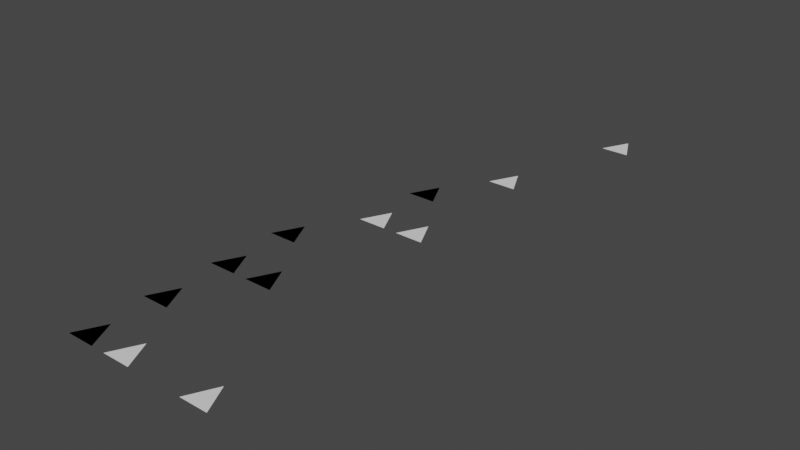 # Source: animation_permutations.test.blend  (saved by Blender 2.80.75; exported with 4.5.12 LTS)
import bpy
from mathutils import Matrix  # noqa: F401  (used for matrix-valued properties, if any)

bpy.ops.wm.read_factory_settings(use_empty=True)
scene = bpy.context.scene
scene.name = 'Scene_v1200'

# ---- collections
col_111_2_levels_combinations = bpy.data.collections.new('111_2_levels_combinations'); scene.collection.children.link(col_111_2_levels_combinations)
col_110_2_levels_combinations = bpy.data.collections.new('110_2_levels_combinations'); scene.collection.children.link(col_110_2_levels_combinations)
col_101_2_levels_combinations = bpy.data.collections.new('101_2_levels_combinations'); scene.collection.children.link(col_101_2_levels_combinations)
col_100_2_levels_combinations = bpy.data.collections.new('100_2_levels_combinations'); scene.collection.children.link(col_100_2_levels_combinations)
col_011_2_levels_combinations = bpy.data.collections.new('011_2_levels_combinations'); scene.collection.children.link(col_011_2_levels_combinations)
col_010_2_levels_combinations = bpy.data.collections.new('010_2_levels_combinations'); scene.collection.children.link(col_010_2_levels_combinations)
col_001_2_levels_combinations = bpy.data.collections.new('001_2_levels_combinations'); scene.collection.children.link(col_001_2_levels_combinations)
col_test_110_2_levels_combinations = bpy.data.collections.new('test_110_2_levels_combinations'); scene.collection.children.link(col_test_110_2_levels_combinations)

# ---- materials (node trees are filled in below, after node groups)
mat_material = bpy.data.materials.new('Material')
mat_material.use_transparent_shadow = False

# ---- material node trees

# ---- world
world_world = bpy.data.worlds.new('World'); scene.world = world_world
world_world.use_nodes = True; world_world.node_tree.nodes.clear()
_N = world_world.node_tree.nodes; _L = world_world.node_tree.links
n0 = _N.new('ShaderNodeOutputWorld'); n0.name = 'World Output'; n0.location = (300, 300)
n1 = _N.new('ShaderNodeBackground'); n1.name = 'Background'; n1.location = (10, 300)
n1.inputs[0].default_value = (0.05088, 0.05088, 0.05088, 1.0)
_L.new(n1.outputs[0], n0.inputs[0])
n0.is_active_output = True
world_world.color = (0.05088, 0.05088, 0.05088)
world_world.use_sun_shadow = False
world_world.sun_shadow_jitter_overblur = 0.0

# ---- meshes
me_mesh_1_03 = bpy.data.meshes.new('Mesh.1:03')
me_mesh_1_03.from_pydata([(1.0, -1.0, 0.0), (0.0, 1.0, 0.0), (-1.0, -1.0, 0.0)], [], [(2, 1, 0)])
_uv = me_mesh_1_03.uv_layers.new(name='UVMap')
_uv.uv.foreach_set('vector', [0.0, 0.0, 1.0, 0.0, 1.0, 1.0])
me_mesh_1_03.materials.append(mat_material)
me_mesh_1_03.use_remesh_preserve_volume = False
me_mesh_1_03.use_remesh_preserve_attributes = False
me_mesh_1_03.use_mirror_vertex_groups = False
me_mesh_1_03.update()
me_mesh_2_03 = bpy.data.meshes.new('Mesh.2:03')
me_mesh_2_03.from_pydata([(1.0, -1.0, 0.0), (0.0, 1.0, 0.0), (-1.0, -1.0, 0.0)], [], [(2, 1, 0)])
_uv = me_mesh_2_03.uv_layers.new(name='UVMap')
_uv.uv.foreach_set('vector', [0.0, 0.0, 1.0, 0.0, 1.0, 1.0])
me_mesh_2_03.materials.append(mat_material)
me_mesh_2_03.use_remesh_preserve_volume = False
me_mesh_2_03.use_remesh_preserve_attributes = False
me_mesh_2_03.use_mirror_vertex_groups = False
me_mesh_2_03.update()
me_mesh_3_03 = bpy.data.meshes.new('Mesh.3:03')
me_mesh_3_03.from_pydata([(1.0, -1.0, 0.0), (0.0, 1.0, 0.0), (-1.0, -1.0, 0.0)], [], [(2, 1, 0)])
_uv = me_mesh_3_03.uv_layers.new(name='UVMap')
_uv.uv.foreach_set('vector', [0.0, 0.0, 1.0, 0.0, 1.0, 1.0])
me_mesh_3_03.materials.append(mat_material)
me_mesh_3_03.use_remesh_preserve_volume = False
me_mesh_3_03.use_remesh_preserve_attributes = False
me_mesh_3_03.use_mirror_vertex_groups = False
me_mesh_3_03.update()
me_mesh_4_03 = bpy.data.meshes.new('Mesh.4:03')
me_mesh_4_03.from_pydata([(1.0, -1.0, 0.0), (0.0, 1.0, 0.0), (-1.0, -1.0, 0.0)], [], [(2, 1, 0)])
_uv = me_mesh_4_03.uv_layers.new(name='UVMap')
_uv.uv.foreach_set('vector', [0.0, 0.0, 1.0, 0.0, 1.0, 1.0])
me_mesh_4_03.materials.append(mat_material)
me_mesh_4_03.use_remesh_preserve_volume = False
me_mesh_4_03.use_remesh_preserve_attributes = False
me_mesh_4_03.use_mirror_vertex_groups = False
me_mesh_4_03.update()
me_mesh_5_03 = bpy.data.meshes.new('Mesh.5:03')
me_mesh_5_03.from_pydata([(1.0, -1.0, 0.0), (0.0, 1.0, 0.0), (-1.0, -1.0, 0.0)], [], [(2, 1, 0)])
_uv = me_mesh_5_03.uv_layers.new(name='UVMap')
_uv.uv.foreach_set('vector', [0.0, 0.0, 1.0, 0.0, 1.0, 1.0])
me_mesh_5_03.materials.append(mat_material)
me_mesh_5_03.use_remesh_preserve_volume = False
me_mesh_5_03.use_remesh_preserve_attributes = False
me_mesh_5_03.use_mirror_vertex_groups = False
me_mesh_5_03.update()
me_mesh_6_03 = bpy.data.meshes.new('Mesh.6:03')
me_mesh_6_03.from_pydata([(1.0, -1.0, 0.0), (0.0, 1.0, 0.0), (-1.0, -1.0, 0.0)], [], [(2, 1, 0)])
_uv = me_mesh_6_03.uv_layers.new(name='UVMap')
_uv.uv.foreach_set('vector', [0.0, 0.0, 1.0, 0.0, 1.0, 1.0])
me_mesh_6_03.materials.append(mat_material)
me_mesh_6_03.use_remesh_preserve_volume = False
me_mesh_6_03.use_remesh_preserve_attributes = False
me_mesh_6_03.use_mirror_vertex_groups = False
me_mesh_6_03.update()
me_mesh_7_03 = bpy.data.meshes.new('Mesh.7:03')
me_mesh_7_03.from_pydata([(1.0, -1.0, 0.0), (0.0, 1.0, 0.0), (-1.0, -1.0, 0.0)], [], [(2, 1, 0)])
_uv = me_mesh_7_03.uv_layers.new(name='UVMap')
_uv.uv.foreach_set('vector', [0.0, 0.0, 1.0, 0.0, 1.0, 1.0])
me_mesh_7_03.materials.append(mat_material)
me_mesh_7_03.use_remesh_preserve_volume = False
me_mesh_7_03.use_remesh_preserve_attributes = False
me_mesh_7_03.use_mirror_vertex_groups = False
me_mesh_7_03.update()
me_mesh_8_03 = bpy.data.meshes.new('Mesh.8:03')
me_mesh_8_03.from_pydata([(1.0, -1.0, 0.0), (0.0, 1.0, 0.0), (-1.0, -1.0, 0.0)], [], [(2, 1, 0)])
_uv = me_mesh_8_03.uv_layers.new(name='UVMap')
_uv.uv.foreach_set('vector', [0.0, 0.0, 1.0, 0.0, 1.0, 1.0])
me_mesh_8_03.materials.append(mat_material)
me_mesh_8_03.use_remesh_preserve_volume = False
me_mesh_8_03.use_remesh_preserve_attributes = False
me_mesh_8_03.use_mirror_vertex_groups = False
me_mesh_8_03.update()
me_mesh_9_03 = bpy.data.meshes.new('Mesh.9:03')
me_mesh_9_03.from_pydata([(1.0, -1.0, 0.0), (0.0, 1.0, 0.0), (-1.0, -1.0, 0.0)], [], [(2, 1, 0)])
_uv = me_mesh_9_03.uv_layers.new(name='UVMap')
_uv.uv.foreach_set('vector', [0.0, 0.0, 1.0, 0.0, 1.0, 1.0])
me_mesh_9_03.materials.append(mat_material)
me_mesh_9_03.use_remesh_preserve_volume = False
me_mesh_9_03.use_remesh_preserve_attributes = False
me_mesh_9_03.use_mirror_vertex_groups = False
me_mesh_9_03.update()
me_mesh_10_03 = bpy.data.meshes.new('Mesh.10:03')
me_mesh_10_03.from_pydata([(1.0, -1.0, 0.0), (0.0, 1.0, 0.0), (-1.0, -1.0, 0.0)], [], [(2, 1, 0)])
_uv = me_mesh_10_03.uv_layers.new(name='UVMap')
_uv.uv.foreach_set('vector', [0.0, 0.0, 1.0, 0.0, 1.0, 1.0])
me_mesh_10_03.materials.append(mat_material)
me_mesh_10_03.use_remesh_preserve_volume = False
me_mesh_10_03.use_remesh_preserve_attributes = False
me_mesh_10_03.use_mirror_vertex_groups = False
me_mesh_10_03.update()
me_mesh_11_03 = bpy.data.meshes.new('Mesh.11:03')
me_mesh_11_03.from_pydata([(1.0, -1.0, 0.0), (0.0, 1.0, 0.0), (-1.0, -1.0, 0.0)], [], [(2, 1, 0)])
_uv = me_mesh_11_03.uv_layers.new(name='UVMap')
_uv.uv.foreach_set('vector', [0.0, 0.0, 1.0, 0.0, 1.0, 1.0])
me_mesh_11_03.materials.append(mat_material)
me_mesh_11_03.use_remesh_preserve_volume = False
me_mesh_11_03.use_remesh_preserve_attributes = False
me_mesh_11_03.use_mirror_vertex_groups = False
me_mesh_11_03.update()
me_mesh_12_03 = bpy.data.meshes.new('Mesh.12:03')
me_mesh_12_03.from_pydata([(1.0, -1.0, 0.0), (0.0, 1.0, 0.0), (-1.0, -1.0, 0.0)], [], [(2, 1, 0)])
_uv = me_mesh_12_03.uv_layers.new(name='UVMap')
_uv.uv.foreach_set('vector', [0.0, 0.0, 1.0, 0.0, 1.0, 1.0])
me_mesh_12_03.materials.append(mat_material)
me_mesh_12_03.use_remesh_preserve_volume = False
me_mesh_12_03.use_remesh_preserve_attributes = False
me_mesh_12_03.use_mirror_vertex_groups = False
me_mesh_12_03.update()
me_mesh_13_03 = bpy.data.meshes.new('Mesh.13:03')
me_mesh_13_03.from_pydata([(1.0, -1.0, 0.0), (0.0, 1.0, 0.0), (-1.0, -1.0, 0.0)], [], [(2, 1, 0)])
_uv = me_mesh_13_03.uv_layers.new(name='UVMap')
_uv.uv.foreach_set('vector', [0.0, 0.0, 1.0, 0.0, 1.0, 1.0])
me_mesh_13_03.materials.append(mat_material)
me_mesh_13_03.use_remesh_preserve_volume = False
me_mesh_13_03.use_remesh_preserve_attributes = False
me_mesh_13_03.use_mirror_vertex_groups = False
me_mesh_13_03.update()
me_mesh_14_03 = bpy.data.meshes.new('Mesh.14:03')
me_mesh_14_03.from_pydata([(1.0, -1.0, 0.0), (0.0, 1.0, 0.0), (-1.0, -1.0, 0.0)], [], [(2, 1, 0)])
_uv = me_mesh_14_03.uv_layers.new(name='UVMap')
_uv.uv.foreach_set('vector', [0.0, 0.0, 1.0, 0.0, 1.0, 1.0])
me_mesh_14_03.materials.append(mat_material)
me_mesh_14_03.use_remesh_preserve_volume = False
me_mesh_14_03.use_remesh_preserve_attributes = False
me_mesh_14_03.use_mirror_vertex_groups = False
me_mesh_14_03.update()
me_mesh_15_03 = bpy.data.meshes.new('Mesh.15:03')
me_mesh_15_03.from_pydata([(1.0, -1.0, 0.0), (0.0, 1.0, 0.0), (-1.0, -1.0, 0.0)], [], [(2, 1, 0)])
_uv = me_mesh_15_03.uv_layers.new(name='UVMap')
_uv.uv.foreach_set('vector', [0.0, 0.0, 1.0, 0.0, 1.0, 1.0])
me_mesh_15_03.materials.append(mat_material)
me_mesh_15_03.use_remesh_preserve_volume = False
me_mesh_15_03.use_remesh_preserve_attributes = False
me_mesh_15_03.use_mirror_vertex_groups = False
me_mesh_15_03.update()
me_mesh_16_03 = bpy.data.meshes.new('Mesh.16:03')
me_mesh_16_03.from_pydata([(1.0, -1.0, 0.0), (0.0, 1.0, 0.0), (-1.0, -1.0, 0.0)], [], [(2, 1, 0)])
_uv = me_mesh_16_03.uv_layers.new(name='UVMap')
_uv.uv.foreach_set('vector', [0.0, 0.0, 1.0, 0.0, 1.0, 1.0])
me_mesh_16_03.materials.append(mat_material)
me_mesh_16_03.use_remesh_preserve_volume = False
me_mesh_16_03.use_remesh_preserve_attributes = False
me_mesh_16_03.use_mirror_vertex_groups = False
me_mesh_16_03.update()
me_mesh_17_03 = bpy.data.meshes.new('Mesh.17:03')
me_mesh_17_03.from_pydata([(1.0, -1.0, 0.0), (0.0, 1.0, 0.0), (-1.0, -1.0, 0.0)], [], [(2, 1, 0)])
_uv = me_mesh_17_03.uv_layers.new(name='UVMap')
_uv.uv.foreach_set('vector', [0.0, 0.0, 1.0, 0.0, 1.0, 1.0])
me_mesh_17_03.materials.append(mat_material)
me_mesh_17_03.use_remesh_preserve_volume = False
me_mesh_17_03.use_remesh_preserve_attributes = False
me_mesh_17_03.use_mirror_vertex_groups = False
me_mesh_17_03.update()
me_mesh_18_03 = bpy.data.meshes.new('Mesh.18:03')
me_mesh_18_03.from_pydata([(1.0, -1.0, 0.0), (0.0, 1.0, 0.0), (-1.0, -1.0, 0.0)], [], [(2, 1, 0)])
_uv = me_mesh_18_03.uv_layers.new(name='UVMap')
_uv.uv.foreach_set('vector', [0.0, 0.0, 1.0, 0.0, 1.0, 1.0])
me_mesh_18_03.materials.append(mat_material)
me_mesh_18_03.use_remesh_preserve_volume = False
me_mesh_18_03.use_remesh_preserve_attributes = False
me_mesh_18_03.use_mirror_vertex_groups = False
me_mesh_18_03.update()
me_mesh_19_03 = bpy.data.meshes.new('Mesh.19:03')
me_mesh_19_03.from_pydata([(1.0, -1.0, 0.0), (0.0, 1.0, 0.0), (-1.0, -1.0, 0.0)], [], [(2, 1, 0)])
_uv = me_mesh_19_03.uv_layers.new(name='UVMap')
_uv.uv.foreach_set('vector', [0.0, 0.0, 1.0, 0.0, 1.0, 1.0])
me_mesh_19_03.materials.append(mat_material)
me_mesh_19_03.use_remesh_preserve_volume = False
me_mesh_19_03.use_remesh_preserve_attributes = False
me_mesh_19_03.use_mirror_vertex_groups = False
me_mesh_19_03.update()
me_mesh_20_03 = bpy.data.meshes.new('Mesh.20:03')
me_mesh_20_03.from_pydata([(1.0, -1.0, 0.0), (0.0, 1.0, 0.0), (-1.0, -1.0, 0.0)], [], [(2, 1, 0)])
_uv = me_mesh_20_03.uv_layers.new(name='UVMap')
_uv.uv.foreach_set('vector', [0.0, 0.0, 1.0, 0.0, 1.0, 1.0])
me_mesh_20_03.materials.append(mat_material)
me_mesh_20_03.use_remesh_preserve_volume = False
me_mesh_20_03.use_remesh_preserve_attributes = False
me_mesh_20_03.use_mirror_vertex_groups = False
me_mesh_20_03.update()
me_mesh_21_03 = bpy.data.meshes.new('Mesh.21:03')
me_mesh_21_03.from_pydata([(1.0, -1.0, 0.0), (0.0, 1.0, 0.0), (-1.0, -1.0, 0.0)], [], [(2, 1, 0)])
_uv = me_mesh_21_03.uv_layers.new(name='UVMap')
_uv.uv.foreach_set('vector', [0.0, 0.0, 1.0, 0.0, 1.0, 1.0])
me_mesh_21_03.materials.append(mat_material)
me_mesh_21_03.use_remesh_preserve_volume = False
me_mesh_21_03.use_remesh_preserve_attributes = False
me_mesh_21_03.use_mirror_vertex_groups = False
me_mesh_21_03.update()
me_mesh_058 = bpy.data.meshes.new('Mesh.058')
me_mesh_058.from_pydata([(1.0, -1.0, 0.0), (0.0, 1.0, 0.0), (-1.0, -1.0, 0.0)], [], [(2, 1, 0)])
_uv = me_mesh_058.uv_layers.new(name='UVMap')
_uv.uv.foreach_set('vector', [1.0, 1.0, 1.0, 0.0, 0.0, 0.0])
me_mesh_058.materials.append(mat_material)
me_mesh_058.use_remesh_preserve_volume = False
me_mesh_058.use_remesh_preserve_attributes = False
me_mesh_058.use_mirror_vertex_groups = False
me_mesh_058.update()
me_mesh_060 = bpy.data.meshes.new('Mesh.060')
me_mesh_060.from_pydata([(1.0, -1.0, 0.0), (0.0, 1.0, 0.0), (-1.0, -1.0, 0.0)], [], [(2, 1, 0)])
_uv = me_mesh_060.uv_layers.new(name='UVMap')
_uv.uv.foreach_set('vector', [1.0, 1.0, 1.0, 0.0, 0.0, 0.0])
me_mesh_060.materials.append(mat_material)
me_mesh_060.use_remesh_preserve_volume = False
me_mesh_060.use_remesh_preserve_attributes = False
me_mesh_060.use_mirror_vertex_groups = False
me_mesh_060.update()
me_mesh_062 = bpy.data.meshes.new('Mesh.062')
me_mesh_062.from_pydata([(1.0, -1.0, 0.0), (0.0, 1.0, 0.0), (-1.0, -1.0, 0.0)], [], [(2, 1, 0)])
_uv = me_mesh_062.uv_layers.new(name='UVMap')
_uv.uv.foreach_set('vector', [1.0, 1.0, 1.0, 0.0, 0.0, 0.0])
me_mesh_062.materials.append(mat_material)
me_mesh_062.use_remesh_preserve_volume = False
me_mesh_062.use_remesh_preserve_attributes = False
me_mesh_062.use_mirror_vertex_groups = False
me_mesh_062.update()

# ---- objects
ob_a_anim_001 = bpy.data.objects.new('A_Anim.001', me_mesh_1_03)
ob_b_anim_001 = bpy.data.objects.new('B_Anim.001', me_mesh_2_03)
ob_c_anim_001 = bpy.data.objects.new('C_Anim.001', me_mesh_3_03)
ob_a_anim_002 = bpy.data.objects.new('A_Anim.002', me_mesh_4_03)
ob_b_anim_002 = bpy.data.objects.new('B_Anim.002', me_mesh_5_03)
ob_c_nonanim_001 = bpy.data.objects.new('C_NonAnim.001', me_mesh_6_03)
ob_a_anim_003 = bpy.data.objects.new('A_Anim.003', me_mesh_7_03)
ob_b_nonanim_001 = bpy.data.objects.new('B_NonAnim.001', me_mesh_8_03)
ob_c_anim_002 = bpy.data.objects.new('C_Anim.002', me_mesh_9_03)
ob_a_anim = bpy.data.objects.new('A_Anim', me_mesh_10_03)
ob_b_nonanim_002 = bpy.data.objects.new('B_NonAnim.002', me_mesh_11_03)
ob_c_nonanim_002 = bpy.data.objects.new('C_NonAnim.002', me_mesh_12_03)
ob_a_nonanim_001 = bpy.data.objects.new('A_NonAnim.001', me_mesh_13_03)
ob_b_anim_003 = bpy.data.objects.new('B_Anim.003', me_mesh_14_03)
ob_c_anim_003 = bpy.data.objects.new('C_Anim.003', me_mesh_15_03)
ob_a_nonanim_002 = bpy.data.objects.new('A_NonAnim.002', me_mesh_16_03)
ob_b_anim = bpy.data.objects.new('B_Anim', me_mesh_17_03)
ob_c_nonanim = bpy.data.objects.new('C_NonAnim', me_mesh_18_03)
ob_a_nonanim = bpy.data.objects.new('A_NonAnim', me_mesh_19_03)
ob_b_nonanim = bpy.data.objects.new('B_NonAnim', me_mesh_20_03)
ob_c_anim = bpy.data.objects.new('C_Anim', me_mesh_21_03)
ob_1_mesh__a_anim_002 = bpy.data.objects.new('1 Mesh: A_Anim.002', me_mesh_058)
ob_2_mesh__b_anim_002 = bpy.data.objects.new('2 Mesh: B_Anim.002', me_mesh_060)
ob_3_mesh__c_nonanim_001 = bpy.data.objects.new('3 Mesh: C_NonAnim.001', me_mesh_062)

# ---- transforms, parenting, visibility, modifiers, constraints
ob_a_anim_001.location = (0.0, 0.0, 0.0)
ob_a_anim_001.lineart.crease_threshold = 0.0
ob_b_anim_001.parent = ob_a_anim_001
ob_b_anim_001.location = (3.0, 0.0, 0.0)
ob_b_anim_001.lineart.crease_threshold = 0.0
ob_c_anim_001.parent = ob_b_anim_001
ob_c_anim_001.location = (6.0, 0.0, 0.0)
ob_c_anim_001.lineart.crease_threshold = 0.0
ob_a_anim_002.location = (0.0, 5.0, 0.0)
ob_a_anim_002.lineart.crease_threshold = 0.0
ob_b_anim_002.parent = ob_a_anim_002
ob_b_anim_002.location = (3.0, 5.0, 0.0)
ob_b_anim_002.lineart.crease_threshold = 0.0
ob_c_nonanim_001.parent = ob_b_anim_002
ob_c_nonanim_001.location = (0.0, 0.0, 0.0)
ob_c_nonanim_001.lineart.crease_threshold = 0.0
ob_a_anim_003.location = (0.0, 10.0, 0.0)
ob_a_anim_003.lineart.crease_threshold = 0.0
ob_b_nonanim_001.parent = ob_a_anim_003
ob_b_nonanim_001.location = (0.0, 0.0, 0.0)
ob_b_nonanim_001.lineart.crease_threshold = 0.0
ob_c_anim_002.parent = ob_b_nonanim_001
ob_c_anim_002.location = (6.0, 10.0, 0.0)
ob_c_anim_002.lineart.crease_threshold = 0.0
ob_a_anim.location = (0.0, 15.0, 0.0)
ob_a_anim.lineart.crease_threshold = 0.0
ob_b_nonanim_002.parent = ob_a_anim
ob_b_nonanim_002.location = (0.0, 0.0, 0.0)
ob_b_nonanim_002.lineart.crease_threshold = 0.0
ob_c_nonanim_002.parent = ob_b_nonanim_002
ob_c_nonanim_002.location = (0.0, 0.0, 0.0)
ob_c_nonanim_002.lineart.crease_threshold = 0.0
ob_a_nonanim_001.location = (0.0, 0.0, 0.0)
ob_a_nonanim_001.lineart.crease_threshold = 0.0
ob_b_anim_003.parent = ob_a_nonanim_001
ob_b_anim_003.location = (3.0, 20.0, 0.0)
ob_b_anim_003.lineart.crease_threshold = 0.0
ob_c_anim_003.parent = ob_b_anim_003
ob_c_anim_003.location = (6.0, 20.0, 0.0)
ob_c_anim_003.lineart.crease_threshold = 0.0
ob_a_nonanim_002.location = (0.0, 0.0, 0.0)
ob_a_nonanim_002.lineart.crease_threshold = 0.0
ob_b_anim.parent = ob_a_nonanim_002
ob_b_anim.location = (3.0, 25.0, 0.0)
ob_b_anim.lineart.crease_threshold = 0.0
ob_c_nonanim.parent = ob_b_anim
ob_c_nonanim.location = (0.0, 0.0, 0.0)
ob_c_nonanim.lineart.crease_threshold = 0.0
ob_a_nonanim.location = (0.0, 0.0, 0.0)
ob_a_nonanim.lineart.crease_threshold = 0.0
ob_b_nonanim.parent = ob_a_nonanim
ob_b_nonanim.location = (0.0, 0.0, 0.0)
ob_b_nonanim.lineart.crease_threshold = 0.0
ob_c_anim.parent = ob_b_nonanim
ob_c_anim.location = (6.0, 30.0, 0.0)
ob_c_anim.lineart.crease_threshold = 0.0
ob_1_mesh__a_anim_002.location = (0.0, 5.0, 0.0)
ob_1_mesh__a_anim_002.lineart.crease_threshold = 0.0
ob_2_mesh__b_anim_002.parent = ob_1_mesh__a_anim_002
ob_2_mesh__b_anim_002.location = (3.0, 5.0, 0.0)
ob_2_mesh__b_anim_002.lineart.crease_threshold = 0.0
ob_3_mesh__c_nonanim_001.parent = ob_1_mesh__a_anim_002
ob_3_mesh__c_nonanim_001.location = (3.0, 5.0, 0.0)
ob_3_mesh__c_nonanim_001.lineart.crease_threshold = 0.0

# ---- collection membership
col_111_2_levels_combinations.objects.link(ob_a_anim_001)
col_111_2_levels_combinations.objects.link(ob_b_anim_001)
col_111_2_levels_combinations.objects.link(ob_c_anim_001)
col_110_2_levels_combinations.objects.link(ob_a_anim_002)
col_110_2_levels_combinations.objects.link(ob_b_anim_002)
col_110_2_levels_combinations.objects.link(ob_c_nonanim_001)
col_101_2_levels_combinations.objects.link(ob_a_anim_003)
col_101_2_levels_combinations.objects.link(ob_b_nonanim_001)
col_101_2_levels_combinations.objects.link(ob_c_anim_002)
col_100_2_levels_combinations.objects.link(ob_a_anim)
col_100_2_levels_combinations.objects.link(ob_b_nonanim_002)
col_100_2_levels_combinations.objects.link(ob_c_nonanim_002)
col_011_2_levels_combinations.objects.link(ob_a_nonanim_001)
col_011_2_levels_combinations.objects.link(ob_b_anim_003)
col_011_2_levels_combinations.objects.link(ob_c_anim_003)
col_010_2_levels_combinations.objects.link(ob_a_nonanim_002)
col_010_2_levels_combinations.objects.link(ob_b_anim)
col_010_2_levels_combinations.objects.link(ob_c_nonanim)
col_001_2_levels_combinations.objects.link(ob_a_nonanim)
col_001_2_levels_combinations.objects.link(ob_b_nonanim)
col_001_2_levels_combinations.objects.link(ob_c_anim)
col_test_110_2_levels_combinations.objects.link(ob_1_mesh__a_anim_002)
col_test_110_2_levels_combinations.objects.link(ob_2_mesh__b_anim_002)
col_test_110_2_levels_combinations.objects.link(ob_3_mesh__c_nonanim_001)

# ---- scene / render settings (as saved in the file)
scene.frame_start = 1; scene.frame_end = 250; scene.frame_set(1)
scene.render.engine = 'BLENDER_EEVEE_NEXT'
scene.cycles.use_denoising = False
scene.cycles.samples = 128
scene.cycles.sampling_pattern = 'TABULATED_SOBOL'
scene.cycles.use_adaptive_sampling = False
scene.cycles.use_light_tree = False
scene.view_settings.view_transform = 'Filmic'
bpy.context.view_layer.update()

# ---- added for rendering (the .blend has no active camera and no usable light): camera, sun
cam_auto = bpy.data.cameras.new('AutoCamera')
cam_auto.lens = 50.0
cam_auto.sensor_width = 36.0
cam_auto.clip_end = 1000.0
ob_auto_camera = bpy.data.objects.new('AutoCamera', cam_auto)
scene.collection.objects.link(ob_auto_camera)
ob_auto_camera.location = (44.6701, -28.2041, 32.1361)
ob_auto_camera.rotation_euler = (1.09748, -7.21219e-08, 0.694738)
scene.camera = ob_auto_camera
light_auto_sun = bpy.data.lights.new('AutoSun', 'SUN')
light_auto_sun.energy = 3.0
light_auto_sun.angle = 0.0523599
ob_auto_sun = bpy.data.objects.new('AutoSun', light_auto_sun)
scene.collection.objects.link(ob_auto_sun)
ob_auto_sun.rotation_euler = (0.872665, 0.174533, 0.523599)
bpy.context.view_layer.update()

